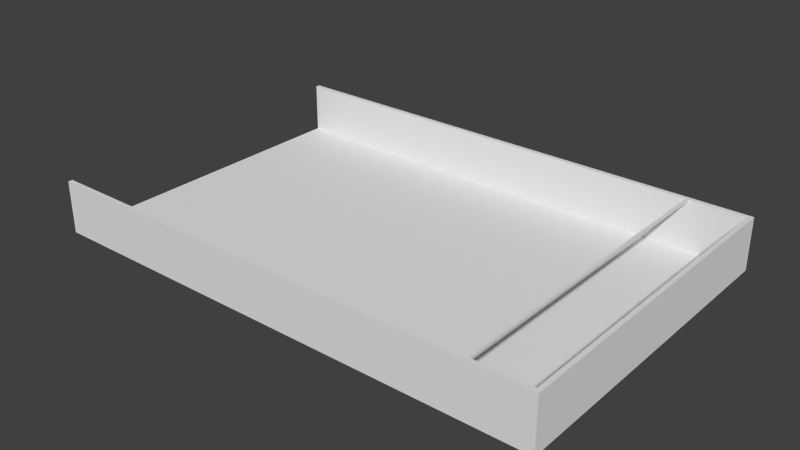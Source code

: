 # Source: NameSign-Split.blend  (saved by Blender 2.69.0; exported with 4.5.12 LTS)
import bpy
from mathutils import Matrix  # noqa: F401  (used for matrix-valued properties, if any)

bpy.ops.wm.read_factory_settings(use_empty=True)
scene = bpy.context.scene
scene.name = 'Scene'

# ---- collections
col_collection_1 = bpy.data.collections.new('Collection 1'); scene.collection.children.link(col_collection_1)

# ---- materials (node trees are filled in below, after node groups)
mat_material = bpy.data.materials.new('Material')
mat_material.alpha_threshold = 0.0
mat_material.roughness = 0.5
mat_material.line_color = (0.0, 0.0, 0.0, 1.0)

# ---- material node trees

# ---- world
world_world = bpy.data.worlds.new('World'); scene.world = world_world
world_world.color = (0.05088, 0.05088, 0.05088)
world_world.use_sun_shadow = False
world_world.sun_shadow_jitter_overblur = 0.0
world_world.cycles.sampling_method = 'MANUAL'
world_world.cycles.sample_map_resolution = 256

# ---- meshes
me_cube = bpy.data.meshes.new('Cube')
me_cube.from_pydata([(1.0, 1.0, -1.0), (1.0, -1.0, -1.0), (-1.0, -1.0, -1.0), (-1.0, 1.0, -1.0), (1.0, 1.0, 1.0), (1.0, -1.0, 1.0), (-1.0, -1.0, 1.0), (-1.0, 1.0, 1.0), (1.0, 0.9738, -1.0), (-1.0, 0.9738, -1.0), (1.0, 0.9738, 1.0), (-1.0, 0.9738, 1.0), (1.0, -0.9738, -1.0), (1.0, -0.9738, 1.0), (-1.0, -0.9738, -1.0), (-1.0, -0.9738, 1.0), (0.983, 1.0, -1.0), (0.983, -1.0, -1.0), (0.983, 1.0, 1.0), (0.983, -1.0, 1.0), (0.983, 0.9738, -1.0), (0.983, 0.9738, 1.0), (0.983, -0.9738, -1.0), (0.983, -0.9738, 1.0), (1.0, 1.0, 1.0), (1.0, -1.0, 1.0), (-1.0, -1.0, 1.0), (-1.0, 1.0, 1.0), (1.0, 0.9738, 1.0), (-1.0, 0.9738, 1.0), (1.0, -0.9738, 1.0), (-1.0, -0.9738, 1.0), (0.983, 1.0, 1.0), (0.983, -1.0, 1.0), (0.983, 0.9738, 1.0), (0.983, -0.9738, 1.0), (1.0, 1.0, 1.0), (1.0, -1.0, 1.0), (-1.0, -1.0, 1.0), (-1.0, 1.0, 1.0), (1.0, 0.9738, 1.0), (-1.0, 0.9738, 1.0), (1.0, -0.9738, 1.0), (-1.0, -0.9738, 1.0), (0.983, 1.0, 1.0), (0.983, -1.0, 1.0), (0.983, 0.9738, 1.0), (0.983, -0.9738, 1.0), (1.0, 1.0, 1.0), (1.0, -1.0, 1.0), (-1.0, -1.0, 1.0), (-1.0, 1.0, 1.0), (1.0, 0.9738, 1.0), (-1.0, 0.9738, 1.0), (1.0, -0.9738, 1.0), (-1.0, -0.9738, 1.0), (0.983, 1.0, 1.0), (0.983, -1.0, 1.0), (0.983, 0.9738, 1.0), (0.983, -0.9738, 1.0), (1.0, 1.0, 1.0), (1.0, -1.0, 1.0), (-1.0, -1.0, 1.0), (-1.0, 1.0, 1.0), (1.0, 0.9738, 1.0), (-1.0, 0.9738, 1.0), (1.0, -0.9738, 1.0), (-1.0, -0.9738, 1.0), (0.983, 1.0, 1.0), (0.983, -1.0, 1.0), (0.983, 0.9738, 1.0), (0.983, -0.9738, 1.0), (1.0, 1.0, 47.0), (1.0, -1.0, 47.0), (-1.0, -1.0, 47.0), (-1.0, 1.0, 47.0), (1.0, 0.9738, 47.0), (-1.0, 0.9738, 47.0), (1.0, -0.9738, 47.0), (-1.0, -0.9738, 47.0), (0.983, 1.0, 47.0), (0.983, -1.0, 47.0), (0.983, 0.9738, 47.0), (0.983, -0.9738, 47.0), (0.7578, 0.9738, 47.0), (0.7578, -0.9738, 47.0), (0.7678, -0.9738, 47.0), (0.7678, 0.9738, 47.0), (0.7578, 0.9738, 47.0), (0.7578, -0.9738, 47.0), (0.7678, -0.9738, 47.0), (0.7678, 0.9738, 47.0), (0.7578, 0.9738, 45.0), (0.7578, -0.9738, 45.0), (0.7678, -0.9738, 45.0), (0.7678, 0.9738, 45.0)], [], [(22, 17, 2, 14), (4, 18, 32, 24), (12, 13, 5, 1), (17, 19, 6, 2), (9, 11, 7, 3), (18, 16, 3, 7), (16, 20, 9, 3), (19, 5, 25, 33), (0, 4, 10, 8), (14, 15, 11, 9), (20, 22, 14, 9), (21, 11, 15, 23), (8, 10, 13, 12), (2, 6, 15, 14), (12, 1, 17, 22), (11, 21, 34, 29), (1, 5, 19, 17), (4, 0, 16, 18), (0, 8, 20, 16), (23, 15, 31, 35), (8, 12, 22, 20), (21, 23, 35, 34), (24, 32, 44, 36), (33, 25, 37, 45), (29, 34, 46, 41), (35, 31, 43, 47), (34, 35, 47, 46), (13, 10, 28, 30), (15, 6, 26, 31), (10, 4, 24, 28), (7, 11, 29, 27), (6, 19, 33, 26), (18, 7, 27, 32), (5, 13, 30, 25), (36, 44, 56, 48), (45, 37, 49, 57), (41, 46, 58, 53), (47, 43, 55, 59), (46, 47, 59, 58), (30, 28, 40, 42), (31, 26, 38, 43), (28, 24, 36, 40), (27, 29, 41, 39), (26, 33, 45, 38), (32, 27, 39, 44), (25, 30, 42, 37), (48, 56, 68, 60), (57, 49, 61, 69), (53, 58, 70, 65), (59, 55, 67, 71), (58, 59, 71, 70), (42, 40, 52, 54), (43, 38, 50, 55), (40, 36, 48, 52), (39, 41, 53, 51), (38, 45, 57, 50), (44, 39, 51, 56), (37, 42, 54, 49), (60, 68, 80, 72), (69, 61, 73, 81), (70, 71, 83, 82), (54, 52, 64, 66), (55, 50, 62, 67), (52, 48, 60, 64), (51, 53, 65, 63), (50, 57, 69, 62), (56, 51, 63, 68), (49, 54, 66, 61), (78, 83, 81, 73), (72, 80, 82, 76), (76, 82, 83, 78), (66, 64, 76, 78), (67, 62, 74, 79), (64, 60, 72, 76), (63, 65, 77, 75), (62, 69, 81, 74), (68, 63, 75, 80), (61, 66, 78, 73), (80, 75, 77, 84, 87, 82), (65, 70, 82, 87, 84, 77), (81, 83, 86, 85, 79, 74), (79, 85, 86, 83, 71, 67), (88, 89, 90, 91), (91, 90, 94, 95), (88, 91, 95, 92), (90, 89, 93, 94), (89, 88, 92, 93), (92, 95, 94, 93)])
me_cube.materials.append(mat_material)
me_cube.use_remesh_preserve_volume = False
me_cube.use_remesh_preserve_attributes = False
me_cube.use_mirror_vertex_groups = False
me_cube.update()

# ---- objects
ob_cube = bpy.data.objects.new('Cube', me_cube)

# ---- transforms, parenting, visibility, modifiers, constraints
ob_cube.location = (0.0, 0.0, 0.0)
ob_cube.scale = (117.5, 76.2, 0.5)
ob_cube.lock_rotations_4d = False
ob_cube.empty_display_type = 'ARROWS'
ob_cube.lineart.crease_threshold = 0.0

# ---- collection membership
col_collection_1.objects.link(ob_cube)

# ---- scene / render settings (as saved in the file)
scene.frame_start = 1; scene.frame_end = 250; scene.frame_set(1)
scene.render.engine = 'CYCLES'
scene.render.image_settings.compression = 90
scene.render.resolution_percentage = 50
scene.render.dither_intensity = 0.0
scene.cycles.use_denoising = False
scene.cycles.samples = 10
scene.cycles.sampling_pattern = 'TABULATED_SOBOL'
scene.cycles.light_sampling_threshold = 0.0
scene.cycles.use_adaptive_sampling = False
scene.cycles.use_light_tree = False
scene.cycles.blur_glossy = 0.0
scene.cycles.volume_bounces = 1
scene.cycles.pixel_filter_type = 'GAUSSIAN'
scene.cycles.sample_clamp_indirect = 0.0
scene.view_settings.view_transform = 'Standard'
scene.unit_settings.scale_length = 0.001
bpy.context.view_layer.update()

# ---- added for rendering (the .blend has no active camera and no usable light): camera, sun
cam_auto = bpy.data.cameras.new('AutoCamera')
cam_auto.lens = 50.0
cam_auto.sensor_width = 36.0
cam_auto.clip_end = 4563.86
ob_auto_camera = bpy.data.objects.new('AutoCamera', cam_auto)
scene.collection.objects.link(ob_auto_camera)
ob_auto_camera.location = (260.05, -312.06, 219.54)
ob_auto_camera.rotation_euler = (1.09748, -7.21219e-08, 0.694738)
scene.camera = ob_auto_camera
light_auto_sun = bpy.data.lights.new('AutoSun', 'SUN')
light_auto_sun.energy = 3.0
light_auto_sun.angle = 0.0523599
ob_auto_sun = bpy.data.objects.new('AutoSun', light_auto_sun)
scene.collection.objects.link(ob_auto_sun)
ob_auto_sun.rotation_euler = (0.872665, 0.174533, 0.523599)
bpy.context.view_layer.update()
